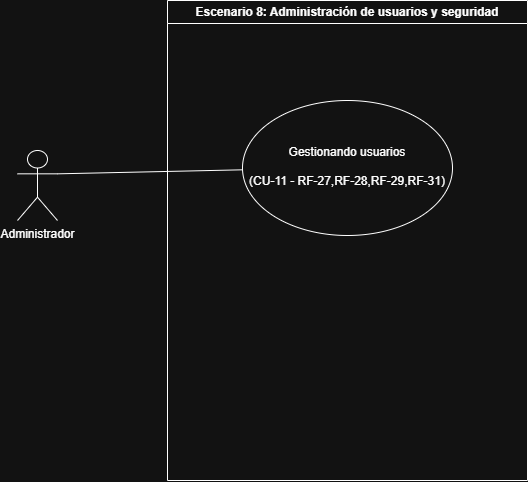

The diagram above was exported from draw.io. Its source (the exported page's mxGraphModel, read from the mxfile embedded in the PNG):
<mxGraphModel dx="732" dy="618" grid="1" gridSize="10" guides="1" tooltips="1" connect="1" arrows="1" fold="1" page="1" pageScale="1" pageWidth="827" pageHeight="1169" math="0" shadow="0">
  <root>
    <mxCell id="mXzxJLio1AkKcB3aE4XD-0" />
    <mxCell id="mXzxJLio1AkKcB3aE4XD-1" parent="mXzxJLio1AkKcB3aE4XD-0" />
    <mxCell id="mXzxJLio1AkKcB3aE4XD-2" parent="mXzxJLio1AkKcB3aE4XD-1" style="swimlane;whiteSpace=wrap;html=1;" value="Escenario 8: Administración de usuarios y seguridad" vertex="1">
      <mxGeometry height="480" width="360" x="280" y="200" as="geometry" />
    </mxCell>
    <mxCell id="mXzxJLio1AkKcB3aE4XD-4" parent="mXzxJLio1AkKcB3aE4XD-2" style="ellipse;whiteSpace=wrap;html=1;shapeInside=1;" value="Gestionando usuarios&lt;br&gt;&lt;br&gt;(CU-11 - RF-27,RF-28,RF-29,RF-31)" vertex="1">
      <mxGeometry height="135" width="210" x="75" y="100" as="geometry" />
    </mxCell>
    <mxCell id="mXzxJLio1AkKcB3aE4XD-7" edge="1" parent="mXzxJLio1AkKcB3aE4XD-1" source="mXzxJLio1AkKcB3aE4XD-9" style="rounded=0;orthogonalLoop=1;jettySize=auto;html=1;endArrow=none;endFill=0;exitX=1;exitY=0.3333333333333333;exitDx=0;exitDy=0;exitPerimeter=0;" target="mXzxJLio1AkKcB3aE4XD-4">
      <mxGeometry relative="1" as="geometry">
        <mxPoint x="170" y="376.66666666666663" as="sourcePoint" />
      </mxGeometry>
    </mxCell>
    <mxCell id="mXzxJLio1AkKcB3aE4XD-9" parent="mXzxJLio1AkKcB3aE4XD-1" style="shape=umlActor;verticalLabelPosition=bottom;verticalAlign=top;html=1;outlineConnect=0;" value="Administrador" vertex="1">
      <mxGeometry height="70" width="40" x="130" y="350" as="geometry" />
    </mxCell>
  </root>
</mxGraphModel>